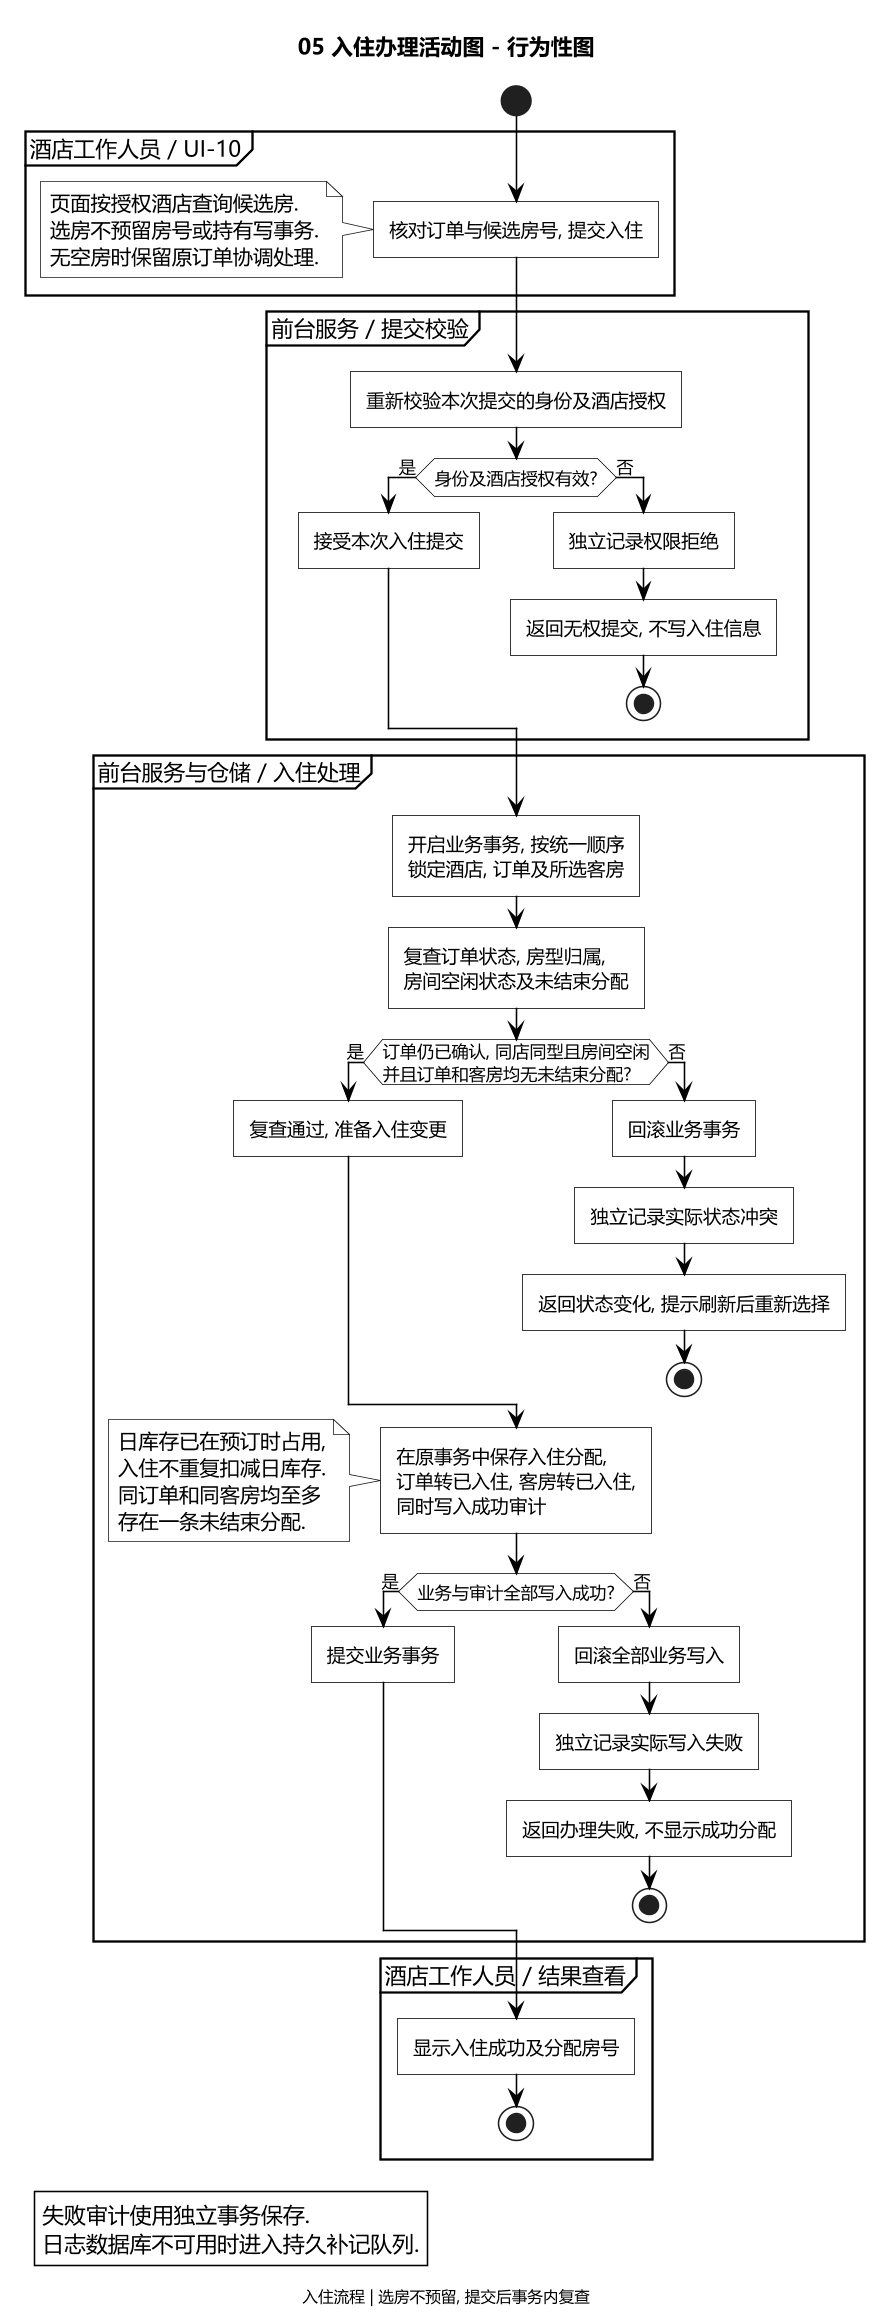

The diagram above was rendered by PlantUML. Its source (embedded in the PNG):
@startuml
skinparam defaultFontName "Microsoft YaHei"
skinparam defaultFontColor black
skinparam titleFontColor black
skinparam footerFontColor black
skinparam ArrowFontColor black
skinparam backgroundColor white
skinparam shadowing false
skinparam monochrome true
skinparam roundCorner 0
skinparam dpi 150
skinparam ArrowColor black
skinparam activityBackgroundColor white
skinparam activityBorderColor black
skinparam activityDiamondBackgroundColor white
skinparam activityDiamondBorderColor black
skinparam partitionBackgroundColor white
skinparam partitionBorderColor black
title 05 入住办理活动图 - 行为性图
footer 入住流程 | 选房不预留, 提交后事务内复查

start
partition "酒店工作人员 / UI-10" {
  :核对订单与候选房号, 提交入住;
  note left
页面按授权酒店查询候选房.
选房不预留房号或持有写事务.
无空房时保留原订单协调处理.
  end note
}
partition "前台服务 / 提交校验" {
  :重新校验本次提交的身份及酒店授权;
  if (身份及酒店授权有效?) then (是)
    :接受本次入住提交;
  else (否)
    :独立记录权限拒绝;
    :返回无权提交, 不写入住信息;
    stop
  endif
}
partition "前台服务与仓储 / 入住处理" {
  :开启业务事务, 按统一顺序
锁定酒店, 订单及所选客房;
  :复查订单状态, 房型归属,
房间空闲状态及未结束分配;
  if (订单仍已确认, 同店同型且房间空闲\n并且订单和客房均无未结束分配?) then (是)
    :复查通过, 准备入住变更;
  else (否)
    :回滚业务事务;
    :独立记录实际状态冲突;
    :返回状态变化, 提示刷新后重新选择;
    stop
  endif
  :在原事务中保存入住分配,
订单转已入住, 客房转已入住,
同时写入成功审计;
  note left
日库存已在预订时占用,
入住不重复扣减日库存.
同订单和同客房均至多
存在一条未结束分配.
  end note
  if (业务与审计全部写入成功?) then (是)
    :提交业务事务;
  else (否)
    :回滚全部业务写入;
    :独立记录实际写入失败;
    :返回办理失败, 不显示成功分配;
    stop
  endif
}
partition "酒店工作人员 / 结果查看" {
  :显示入住成功及分配房号;
  stop
}
legend bottom left
失败审计使用独立事务保存.
日志数据库不可用时进入持久补记队列.
endlegend
@enduml